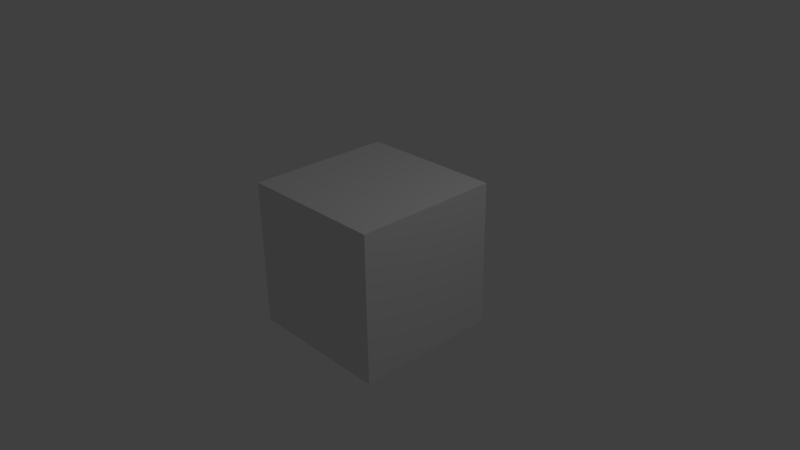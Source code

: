 # Source: OpenLoopAnim2v1.blend  (saved by Blender 2.76.0; exported with 4.5.12 LTS)
import bpy
from mathutils import Matrix  # noqa: F401  (used for matrix-valued properties, if any)

bpy.ops.wm.read_factory_settings(use_empty=True)
scene = bpy.context.scene
scene.name = 'Scene'

# ---- collections
col_collection_1 = bpy.data.collections.new('Collection 1'); scene.collection.children.link(col_collection_1)

# ---- materials (node trees are filled in below, after node groups)
mat_material = bpy.data.materials.new('Material')
mat_material.alpha_threshold = 0.0
mat_material.use_transparent_shadow = False
mat_material.roughness = 0.5
mat_material.line_color = (0.0, 0.0, 0.0, 1.0)

# ---- material node trees

# ---- world
world_world = bpy.data.worlds.new('World'); scene.world = world_world
world_world.color = (0.05088, 0.05088, 0.05088)
world_world.use_sun_shadow = False
world_world.sun_shadow_jitter_overblur = 0.0
world_world.cycles.sampling_method = 'MANUAL'
world_world.cycles.sample_map_resolution = 256

# ---- cameras
cam_camera = bpy.data.cameras.new('Camera')
cam_camera.clip_end = 100.0
cam_camera.lens = 35.0
cam_camera.sensor_width = 32.0
cam_camera.sensor_height = 18.0
cam_camera.ortho_scale = 7.314
cam_camera.dof.focus_distance = 0.0
cam_camera.dof.aperture_fstop = 128.0

# ---- lights
light_lamp = bpy.data.lights.new('Lamp', 'POINT')
light_lamp.transmission_factor = 0.0
light_lamp.cutoff_distance = 30.0
light_lamp.energy = 100.0
light_lamp.shadow_buffer_clip_start = 1.001
light_lamp.shadow_soft_size = 0.1
light_lamp.shadow_maximum_resolution = 0.006
light_lamp.use_absolute_resolution = True
light_lamp.cycles.use_multiple_importance_sampling = False

# ---- meshes
me_cube = bpy.data.meshes.new('Cube')
me_cube.from_pydata([(1.0, 1.0, -1.0), (1.0, -1.0, -1.0), (-1.0, -1.0, -1.0), (-1.0, 1.0, -1.0), (1.0, 1.0, 1.0), (1.0, -1.0, 1.0), (-1.0, -1.0, 1.0), (-1.0, 1.0, 1.0)], [], [(0, 1, 2, 3), (4, 7, 6, 5), (0, 4, 5, 1), (1, 5, 6, 2), (2, 6, 7, 3), (4, 0, 3, 7)])
me_cube.materials.append(mat_material)
me_cube.use_remesh_preserve_volume = False
me_cube.use_remesh_preserve_attributes = False
me_cube.use_mirror_vertex_groups = False
me_cube.update()

# ---- objects
ob_cube = bpy.data.objects.new('Cube', me_cube)
ob_lamp = bpy.data.objects.new('Lamp', light_lamp)
ob_camera = bpy.data.objects.new('Camera', cam_camera)

# ---- transforms, parenting, visibility, modifiers, constraints
ob_cube.location = (0.0, 0.0, 0.0)
ob_cube.lock_rotations_4d = False
ob_cube.empty_display_type = 'ARROWS'
ob_cube.lineart.crease_threshold = 0.0
ob_lamp.location = (4.076, 1.005, 5.904)
ob_lamp.rotation_euler = (0.6503, 0.05522, 1.866)
ob_lamp.lock_rotations_4d = False
ob_lamp.empty_display_type = 'ARROWS'
ob_lamp.color = (0.0, 0.0, 0.0, 0.0)
ob_lamp.lineart.crease_threshold = 0.0
ob_camera.location = (7.481, -6.508, 5.344)
ob_camera.rotation_euler = (1.109, 0.01082, 0.8149)
ob_camera.lock_rotations_4d = False
ob_camera.empty_display_type = 'ARROWS'
ob_camera.color = (0.0, 0.0, 0.0, 0.0)
ob_camera.display_type = 'WIRE'
ob_camera.lineart.crease_threshold = 0.0

# ---- collection membership
col_collection_1.objects.link(ob_cube)
col_collection_1.objects.link(ob_lamp)
col_collection_1.objects.link(ob_camera)

# ---- scene / render settings (as saved in the file)
scene.camera = ob_camera
scene.frame_start = 1; scene.frame_end = 250; scene.frame_set(1)
scene.render.engine = 'BLENDER_EEVEE_NEXT'
scene.render.resolution_percentage = 50
scene.render.dither_intensity = 0.0
scene.cycles.use_denoising = False
scene.cycles.samples = 10
scene.cycles.sampling_pattern = 'TABULATED_SOBOL'
scene.cycles.light_sampling_threshold = 0.0
scene.cycles.use_adaptive_sampling = False
scene.cycles.use_light_tree = False
scene.cycles.blur_glossy = 0.0
scene.cycles.pixel_filter_type = 'GAUSSIAN'
scene.cycles.sample_clamp_indirect = 0.0
scene.view_settings.view_transform = 'Standard'
bpy.context.view_layer.update()
